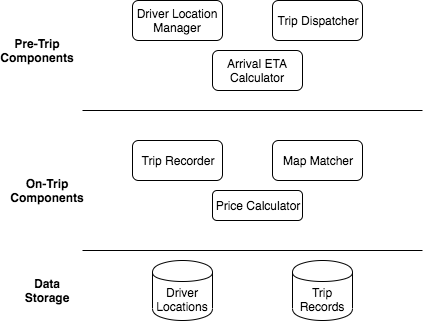

The diagram above was exported from draw.io. Its source (the exported page's mxGraphModel, read from the mxfile embedded in the PNG):
<mxGraphModel dx="803" dy="438" grid="1" gridSize="10" guides="1" tooltips="1" connect="1" arrows="1" fold="1" page="1" pageScale="1" pageWidth="850" pageHeight="1100" math="0" shadow="0">
  <root>
    <mxCell id="0" />
    <mxCell id="1" parent="0" />
    <mxCell id="_kix3ks2_8kjoi9fJ-Dw-1" value="Driver Location Manager" style="rounded=1;whiteSpace=wrap;html=1;" vertex="1" parent="1">
      <mxGeometry x="160" y="180" width="90" height="40" as="geometry" />
    </mxCell>
    <mxCell id="_kix3ks2_8kjoi9fJ-Dw-2" value="Trip Dispatcher" style="rounded=1;whiteSpace=wrap;html=1;" vertex="1" parent="1">
      <mxGeometry x="300" y="180" width="90" height="40" as="geometry" />
    </mxCell>
    <mxCell id="_kix3ks2_8kjoi9fJ-Dw-3" value="Arrival ETA Calculator" style="rounded=1;whiteSpace=wrap;html=1;" vertex="1" parent="1">
      <mxGeometry x="240" y="230" width="90" height="40" as="geometry" />
    </mxCell>
    <mxCell id="_kix3ks2_8kjoi9fJ-Dw-5" value="" style="endArrow=none;html=1;" edge="1" parent="1">
      <mxGeometry width="50" height="50" relative="1" as="geometry">
        <mxPoint x="110" y="290" as="sourcePoint" />
        <mxPoint x="450" y="290" as="targetPoint" />
      </mxGeometry>
    </mxCell>
    <mxCell id="_kix3ks2_8kjoi9fJ-Dw-6" value="Trip Recorder" style="rounded=1;whiteSpace=wrap;html=1;" vertex="1" parent="1">
      <mxGeometry x="160" y="320" width="90" height="40" as="geometry" />
    </mxCell>
    <mxCell id="_kix3ks2_8kjoi9fJ-Dw-7" value="Map Matcher" style="rounded=1;whiteSpace=wrap;html=1;" vertex="1" parent="1">
      <mxGeometry x="300" y="320" width="90" height="40" as="geometry" />
    </mxCell>
    <mxCell id="_kix3ks2_8kjoi9fJ-Dw-8" value="Price Calculator" style="rounded=1;whiteSpace=wrap;html=1;" vertex="1" parent="1">
      <mxGeometry x="240" y="370" width="90" height="30" as="geometry" />
    </mxCell>
    <mxCell id="_kix3ks2_8kjoi9fJ-Dw-9" value="&lt;b&gt;Pre-Trip&lt;br&gt;Components&lt;/b&gt;" style="text;html=1;strokeColor=none;fillColor=none;align=center;verticalAlign=middle;whiteSpace=wrap;rounded=0;" vertex="1" parent="1">
      <mxGeometry x="30" y="220" width="70" height="20" as="geometry" />
    </mxCell>
    <mxCell id="_kix3ks2_8kjoi9fJ-Dw-10" value="&lt;b&gt;On-Trip&lt;br&gt;Components&lt;/b&gt;" style="text;html=1;strokeColor=none;fillColor=none;align=center;verticalAlign=middle;whiteSpace=wrap;rounded=0;" vertex="1" parent="1">
      <mxGeometry x="40" y="360" width="70" height="20" as="geometry" />
    </mxCell>
    <mxCell id="_kix3ks2_8kjoi9fJ-Dw-11" value="" style="endArrow=none;html=1;" edge="1" parent="1">
      <mxGeometry width="50" height="50" relative="1" as="geometry">
        <mxPoint x="110" y="430" as="sourcePoint" />
        <mxPoint x="450" y="430" as="targetPoint" />
      </mxGeometry>
    </mxCell>
    <mxCell id="_kix3ks2_8kjoi9fJ-Dw-12" value="Driver Locations" style="shape=cylinder;whiteSpace=wrap;html=1;boundedLbl=1;backgroundOutline=1;" vertex="1" parent="1">
      <mxGeometry x="180" y="440" width="60" height="60" as="geometry" />
    </mxCell>
    <mxCell id="_kix3ks2_8kjoi9fJ-Dw-13" value="Trip Records" style="shape=cylinder;whiteSpace=wrap;html=1;boundedLbl=1;backgroundOutline=1;" vertex="1" parent="1">
      <mxGeometry x="320" y="440" width="60" height="60" as="geometry" />
    </mxCell>
    <mxCell id="_kix3ks2_8kjoi9fJ-Dw-15" value="&lt;b&gt;Data Storage&lt;/b&gt;" style="text;html=1;strokeColor=none;fillColor=none;align=center;verticalAlign=middle;whiteSpace=wrap;rounded=0;" vertex="1" parent="1">
      <mxGeometry x="40" y="460" width="70" height="20" as="geometry" />
    </mxCell>
  </root>
</mxGraphModel>